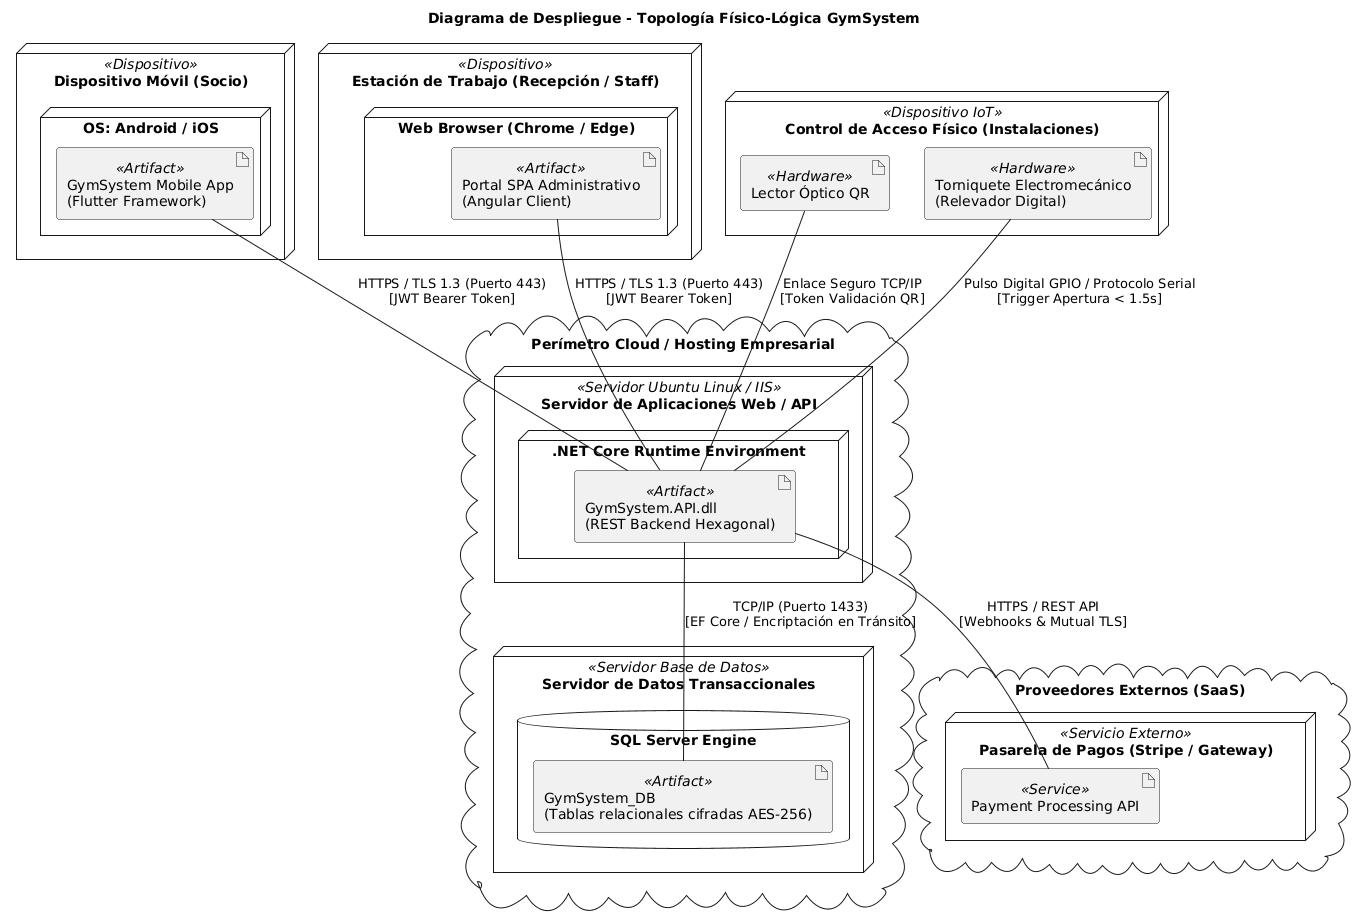

The diagram above was rendered by PlantUML. Its source (embedded in the PNG):
@startuml
skinparam nodeStyle rectangle
skinparam shadowing false
skinparam roundCorner 6

title Diagrama de Despliegue - Topología Físico-Lógica GymSystem

node "Dispositivo Móvil (Socio)" as Node_Mobile <<Dispositivo>> {
    node "OS: Android / iOS" {
        artifact "GymSystem Mobile App\n(Flutter Framework)" as Art_Mobile <<Artifact>>
    }
}

node "Estación de Trabajo (Recepción / Staff)" as Node_PC <<Dispositivo>> {
    node "Web Browser (Chrome / Edge)" {
        artifact "Portal SPA Administrativo\n(Angular Client)" as Art_Web <<Artifact>>
    }
}

node "Control de Acceso Físico (Instalaciones)" as Node_Turnstile <<Dispositivo IoT>> {
    artifact "Lector Óptico QR" as Art_Scanner <<Hardware>>
    artifact "Torniquete Electromecánico\n(Relevador Digital)" as Art_Relay <<Hardware>>
}

cloud "Perímetro Cloud / Hosting Empresarial" {
    node "Servidor de Aplicaciones Web / API" as Node_Server <<Servidor Ubuntu Linux / IIS>> {
        node ".NET Core Runtime Environment" {
            artifact "GymSystem.API.dll\n(REST Backend Hexagonal)" as Art_API <<Artifact>>
        }
    }

    node "Servidor de Datos Transaccionales" as Node_DB <<Servidor Base de Datos>> {
        database "SQL Server Engine" {
            artifact "GymSystem_DB\n(Tablas relacionales cifradas AES-256)" as Art_DBData <<Artifact>>
        }
    }
}

cloud "Proveedores Externos (SaaS)" {
    node "Pasarela de Pagos (Stripe / Gateway)" as Node_SaaS_Payment <<Servicio Externo>> {
        artifact "Payment Processing API" as Art_Payment_API <<Service>>
    }
}

' Conexiones de red
Art_Mobile -- Art_API : HTTPS / TLS 1.3 (Puerto 443)\n[JWT Bearer Token]
Art_Web -- Art_API : HTTPS / TLS 1.3 (Puerto 443)\n[JWT Bearer Token]
Art_Scanner -- Art_API : Enlace Seguro TCP/IP\n[Token Validación QR]
Art_API -- Art_Relay : Pulso Digital GPIO / Protocolo Serial\n[Trigger Apertura < 1.5s]
Art_API -- Art_DBData : TCP/IP (Puerto 1433)\n[EF Core / Encriptación en Tránsito]
Art_API -- Art_Payment_API : HTTPS / REST API\n[Webhooks & Mutual TLS]
@enduml